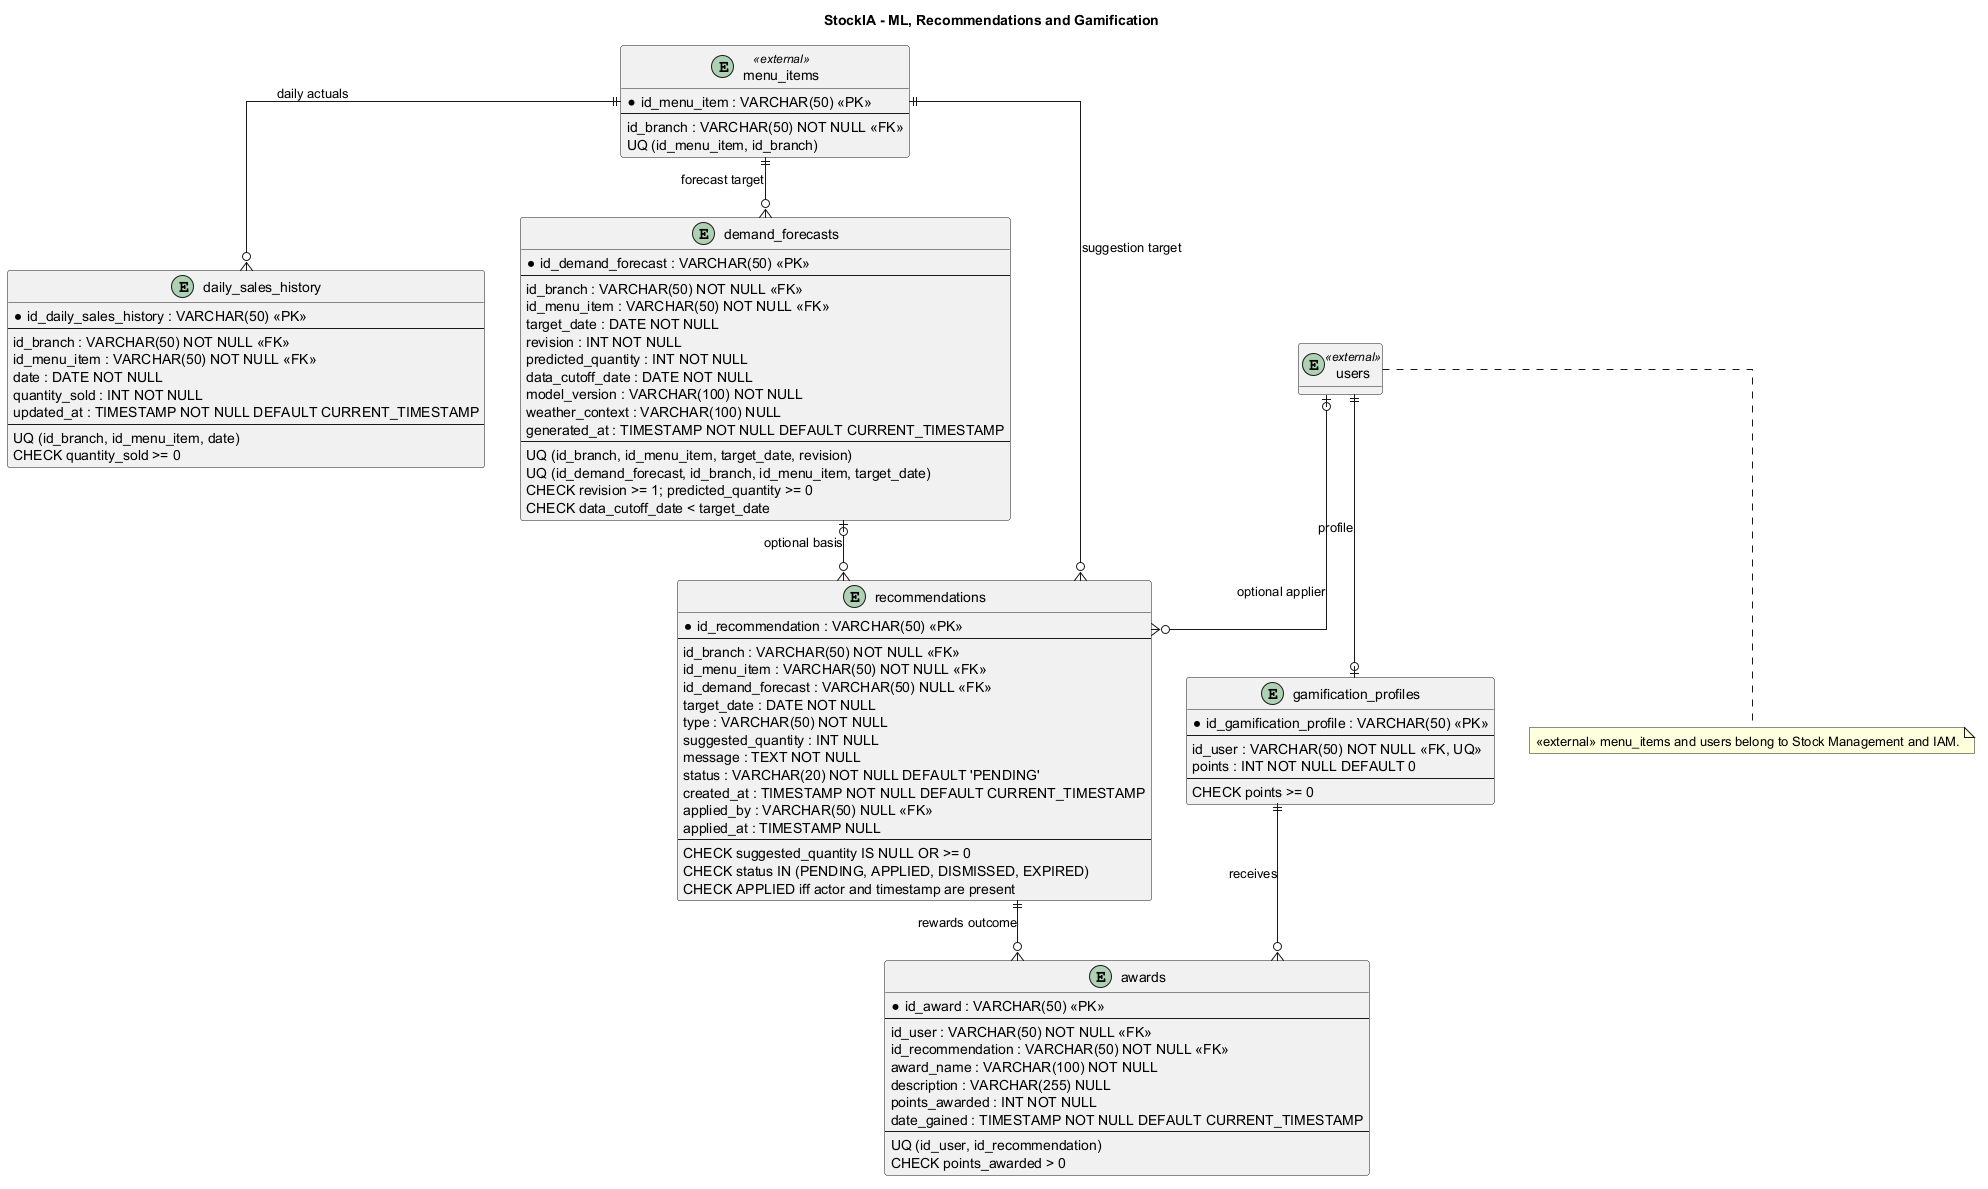

The diagram above was rendered by PlantUML. Its source (embedded in the PNG):
@startuml
title StockIA - ML, Recommendations and Gamification

hide methods
skinparam linetype ortho
skinparam entity {
  BackgroundColor #E0F2F1
  BorderColor #00695C
}

entity "daily_sales_history" as daily_sales_history {
  * id_daily_sales_history : VARCHAR(50) <<PK>>
  --
  id_branch : VARCHAR(50) NOT NULL <<FK>>
  id_menu_item : VARCHAR(50) NOT NULL <<FK>>
  date : DATE NOT NULL
  quantity_sold : INT NOT NULL
  updated_at : TIMESTAMP NOT NULL DEFAULT CURRENT_TIMESTAMP
  --
  UQ (id_branch, id_menu_item, date)
  CHECK quantity_sold >= 0
}

entity "demand_forecasts" as demand_forecasts {
  * id_demand_forecast : VARCHAR(50) <<PK>>
  --
  id_branch : VARCHAR(50) NOT NULL <<FK>>
  id_menu_item : VARCHAR(50) NOT NULL <<FK>>
  target_date : DATE NOT NULL
  revision : INT NOT NULL
  predicted_quantity : INT NOT NULL
  data_cutoff_date : DATE NOT NULL
  model_version : VARCHAR(100) NOT NULL
  weather_context : VARCHAR(100) NULL
  generated_at : TIMESTAMP NOT NULL DEFAULT CURRENT_TIMESTAMP
  --
  UQ (id_branch, id_menu_item, target_date, revision)
  UQ (id_demand_forecast, id_branch, id_menu_item, target_date)
  CHECK revision >= 1; predicted_quantity >= 0
  CHECK data_cutoff_date < target_date
}

entity "recommendations" as recommendations {
  * id_recommendation : VARCHAR(50) <<PK>>
  --
  id_branch : VARCHAR(50) NOT NULL <<FK>>
  id_menu_item : VARCHAR(50) NOT NULL <<FK>>
  id_demand_forecast : VARCHAR(50) NULL <<FK>>
  target_date : DATE NOT NULL
  type : VARCHAR(50) NOT NULL
  suggested_quantity : INT NULL
  message : TEXT NOT NULL
  status : VARCHAR(20) NOT NULL DEFAULT 'PENDING'
  created_at : TIMESTAMP NOT NULL DEFAULT CURRENT_TIMESTAMP
  applied_by : VARCHAR(50) NULL <<FK>>
  applied_at : TIMESTAMP NULL
  --
  CHECK suggested_quantity IS NULL OR >= 0
  CHECK status IN (PENDING, APPLIED, DISMISSED, EXPIRED)
  CHECK APPLIED iff actor and timestamp are present
}

entity "gamification_profiles" as gamification_profiles {
  * id_gamification_profile : VARCHAR(50) <<PK>>
  --
  id_user : VARCHAR(50) NOT NULL <<FK, UQ>>
  points : INT NOT NULL DEFAULT 0
  --
  CHECK points >= 0
}

entity "awards" as awards {
  * id_award : VARCHAR(50) <<PK>>
  --
  id_user : VARCHAR(50) NOT NULL <<FK>>
  id_recommendation : VARCHAR(50) NOT NULL <<FK>>
  award_name : VARCHAR(100) NOT NULL
  description : VARCHAR(255) NULL
  points_awarded : INT NOT NULL
  date_gained : TIMESTAMP NOT NULL DEFAULT CURRENT_TIMESTAMP
  --
  UQ (id_user, id_recommendation)
  CHECK points_awarded > 0
}

entity "menu_items" as menu_items <<external>> {
  * id_menu_item : VARCHAR(50) <<PK>>
  --
  id_branch : VARCHAR(50) NOT NULL <<FK>>
  UQ (id_menu_item, id_branch)
}

entity "users" as users <<external>> {
  * id_user : VARCHAR(50) <<PK>>
}

menu_items ||--o{ daily_sales_history : "daily actuals"
menu_items ||--o{ demand_forecasts : "forecast target"
menu_items ||--o{ recommendations : "suggestion target"
demand_forecasts |o--o{ recommendations : "optional basis"
users |o--o{ recommendations : "optional applier"
users ||--o| gamification_profiles : "profile"
gamification_profiles ||--o{ awards : "receives"
recommendations ||--o{ awards : "rewards outcome"

note bottom
  <<external>> menu_items and users belong to Stock Management and IAM.
end note
@enduml